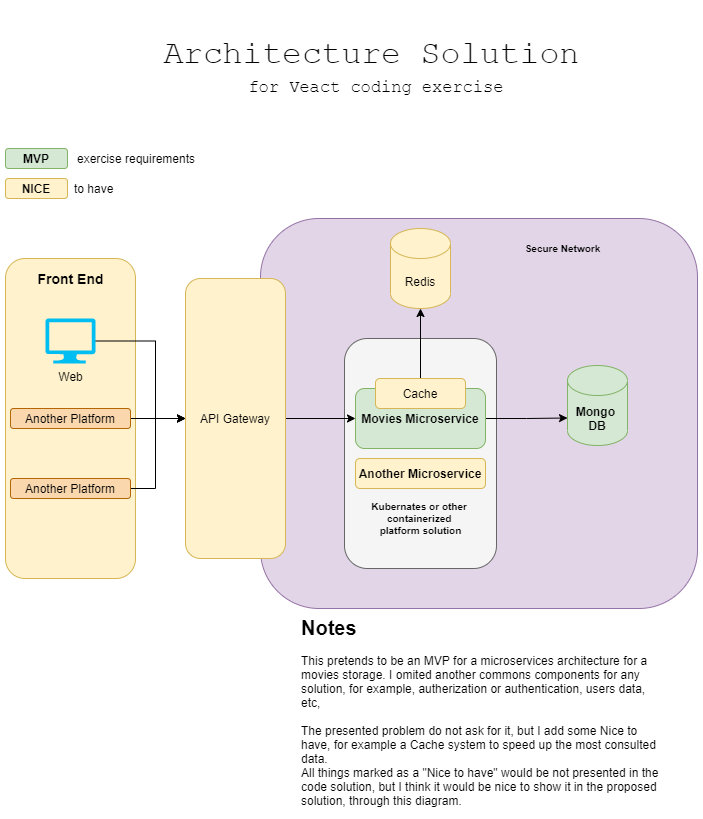

The diagram above was exported from draw.io. Its source (the exported page's mxGraphModel, read from the mxfile embedded in the PNG):
<mxGraphModel dx="865" dy="1659" grid="1" gridSize="10" guides="1" tooltips="1" connect="1" arrows="1" fold="1" page="1" pageScale="1" pageWidth="827" pageHeight="1169" math="0" shadow="0">
  <root>
    <mxCell id="0" />
    <mxCell id="1" parent="0" />
    <mxCell id="nQ-FjO1m1ACEpnVOrXRT-32" value="" style="rounded=1;whiteSpace=wrap;html=1;fontFamily=Helvetica;fontSize=10;align=left;fillColor=#e1d5e7;strokeColor=#9673a6;" vertex="1" parent="1">
      <mxGeometry x="293" y="90" width="437" height="390" as="geometry" />
    </mxCell>
    <mxCell id="nQ-FjO1m1ACEpnVOrXRT-29" value="" style="rounded=1;whiteSpace=wrap;html=1;fontFamily=Courier New;fontSize=33;align=left;fillColor=#f5f5f5;strokeColor=#666666;fontColor=#333333;" vertex="1" parent="1">
      <mxGeometry x="377" y="210" width="152" height="230" as="geometry" />
    </mxCell>
    <mxCell id="nQ-FjO1m1ACEpnVOrXRT-12" value="" style="rounded=1;whiteSpace=wrap;html=1;fillColor=#fff2cc;strokeColor=#d6b656;" vertex="1" parent="1">
      <mxGeometry x="38" y="130" width="130" height="320" as="geometry" />
    </mxCell>
    <mxCell id="nQ-FjO1m1ACEpnVOrXRT-9" style="edgeStyle=orthogonalEdgeStyle;rounded=0;orthogonalLoop=1;jettySize=auto;html=1;exitX=1;exitY=0.5;exitDx=0;exitDy=0;entryX=0;entryY=0;entryDx=0;entryDy=52.5;entryPerimeter=0;" edge="1" parent="1" source="nQ-FjO1m1ACEpnVOrXRT-1" target="nQ-FjO1m1ACEpnVOrXRT-4">
      <mxGeometry relative="1" as="geometry" />
    </mxCell>
    <mxCell id="nQ-FjO1m1ACEpnVOrXRT-1" value="Movies Microservice" style="rounded=1;whiteSpace=wrap;html=1;fillColor=#d5e8d4;strokeColor=#82b366;fontStyle=1" vertex="1" parent="1">
      <mxGeometry x="388" y="260" width="130" height="60" as="geometry" />
    </mxCell>
    <mxCell id="nQ-FjO1m1ACEpnVOrXRT-14" style="edgeStyle=orthogonalEdgeStyle;rounded=0;orthogonalLoop=1;jettySize=auto;html=1;exitX=1;exitY=0.5;exitDx=0;exitDy=0;entryX=0;entryY=0.5;entryDx=0;entryDy=0;" edge="1" parent="1" source="nQ-FjO1m1ACEpnVOrXRT-2" target="nQ-FjO1m1ACEpnVOrXRT-1">
      <mxGeometry relative="1" as="geometry" />
    </mxCell>
    <mxCell id="nQ-FjO1m1ACEpnVOrXRT-2" value="API Gateway" style="rounded=1;whiteSpace=wrap;html=1;fillColor=#fff2cc;strokeColor=#d6b656;" vertex="1" parent="1">
      <mxGeometry x="218" y="150" width="100" height="280" as="geometry" />
    </mxCell>
    <mxCell id="nQ-FjO1m1ACEpnVOrXRT-4" value="Mongo &lt;br&gt;DB" style="shape=cylinder3;whiteSpace=wrap;html=1;boundedLbl=1;backgroundOutline=1;size=15;fillColor=#d5e8d4;strokeColor=#82b366;fontStyle=1" vertex="1" parent="1">
      <mxGeometry x="600" y="237" width="60" height="80" as="geometry" />
    </mxCell>
    <mxCell id="nQ-FjO1m1ACEpnVOrXRT-7" style="edgeStyle=orthogonalEdgeStyle;rounded=0;orthogonalLoop=1;jettySize=auto;html=1;exitX=0.5;exitY=0;exitDx=0;exitDy=0;entryX=0.5;entryY=1;entryDx=0;entryDy=0;entryPerimeter=0;" edge="1" parent="1" source="nQ-FjO1m1ACEpnVOrXRT-5" target="nQ-FjO1m1ACEpnVOrXRT-6">
      <mxGeometry relative="1" as="geometry" />
    </mxCell>
    <mxCell id="nQ-FjO1m1ACEpnVOrXRT-5" value="Cache" style="rounded=1;whiteSpace=wrap;html=1;rotation=0;fillColor=#fff2cc;strokeColor=#d6b656;" vertex="1" parent="1">
      <mxGeometry x="408" y="250" width="90" height="30" as="geometry" />
    </mxCell>
    <mxCell id="nQ-FjO1m1ACEpnVOrXRT-6" value="Redis" style="shape=cylinder3;whiteSpace=wrap;html=1;boundedLbl=1;backgroundOutline=1;size=15;fillColor=#fff2cc;strokeColor=#d6b656;" vertex="1" parent="1">
      <mxGeometry x="423" y="100" width="60" height="80" as="geometry" />
    </mxCell>
    <mxCell id="nQ-FjO1m1ACEpnVOrXRT-11" style="edgeStyle=orthogonalEdgeStyle;rounded=0;orthogonalLoop=1;jettySize=auto;html=1;exitX=1;exitY=0.5;exitDx=0;exitDy=0;exitPerimeter=0;" edge="1" parent="1" source="nQ-FjO1m1ACEpnVOrXRT-10" target="nQ-FjO1m1ACEpnVOrXRT-2">
      <mxGeometry relative="1" as="geometry">
        <Array as="points">
          <mxPoint x="188" y="213" />
          <mxPoint x="188" y="290" />
        </Array>
      </mxGeometry>
    </mxCell>
    <mxCell id="nQ-FjO1m1ACEpnVOrXRT-10" value="Web" style="verticalLabelPosition=bottom;html=1;verticalAlign=top;align=center;strokeColor=none;fillColor=#00BEF2;shape=mxgraph.azure.computer;pointerEvents=1;" vertex="1" parent="1">
      <mxGeometry x="78" y="190" width="50" height="45" as="geometry" />
    </mxCell>
    <mxCell id="nQ-FjO1m1ACEpnVOrXRT-13" value="Front End" style="text;html=1;strokeColor=none;fillColor=none;align=center;verticalAlign=middle;whiteSpace=wrap;rounded=0;fontStyle=1;fontSize=14;" vertex="1" parent="1">
      <mxGeometry x="65.5" y="140" width="75" height="20" as="geometry" />
    </mxCell>
    <mxCell id="nQ-FjO1m1ACEpnVOrXRT-19" style="edgeStyle=orthogonalEdgeStyle;rounded=0;orthogonalLoop=1;jettySize=auto;html=1;exitX=1;exitY=0.5;exitDx=0;exitDy=0;entryX=0;entryY=0.5;entryDx=0;entryDy=0;" edge="1" parent="1" source="nQ-FjO1m1ACEpnVOrXRT-15" target="nQ-FjO1m1ACEpnVOrXRT-2">
      <mxGeometry relative="1" as="geometry" />
    </mxCell>
    <mxCell id="nQ-FjO1m1ACEpnVOrXRT-15" value="Another Platform" style="rounded=1;whiteSpace=wrap;html=1;fillColor=#fad7ac;strokeColor=#b46504;" vertex="1" parent="1">
      <mxGeometry x="43" y="280" width="120" height="20" as="geometry" />
    </mxCell>
    <mxCell id="nQ-FjO1m1ACEpnVOrXRT-20" style="edgeStyle=orthogonalEdgeStyle;rounded=0;orthogonalLoop=1;jettySize=auto;html=1;exitX=1;exitY=0.5;exitDx=0;exitDy=0;entryX=0;entryY=0.5;entryDx=0;entryDy=0;" edge="1" parent="1" source="nQ-FjO1m1ACEpnVOrXRT-17" target="nQ-FjO1m1ACEpnVOrXRT-2">
      <mxGeometry relative="1" as="geometry">
        <Array as="points">
          <mxPoint x="188" y="360" />
          <mxPoint x="188" y="290" />
        </Array>
      </mxGeometry>
    </mxCell>
    <mxCell id="nQ-FjO1m1ACEpnVOrXRT-17" value="Another Platform" style="rounded=1;whiteSpace=wrap;html=1;fillColor=#fad7ac;strokeColor=#b46504;" vertex="1" parent="1">
      <mxGeometry x="43" y="350" width="120" height="20" as="geometry" />
    </mxCell>
    <mxCell id="nQ-FjO1m1ACEpnVOrXRT-22" value="NICE" style="rounded=1;whiteSpace=wrap;html=1;fillColor=#fff2cc;strokeColor=#d6b656;fontStyle=1" vertex="1" parent="1">
      <mxGeometry x="38" y="50" width="62" height="20" as="geometry" />
    </mxCell>
    <mxCell id="nQ-FjO1m1ACEpnVOrXRT-23" value="MVP" style="rounded=1;whiteSpace=wrap;html=1;fillColor=#d5e8d4;strokeColor=#82b366;fontStyle=1" vertex="1" parent="1">
      <mxGeometry x="38" y="20" width="62" height="20" as="geometry" />
    </mxCell>
    <mxCell id="nQ-FjO1m1ACEpnVOrXRT-24" value="to have" style="text;html=1;strokeColor=none;fillColor=none;align=left;verticalAlign=middle;whiteSpace=wrap;rounded=0;" vertex="1" parent="1">
      <mxGeometry x="105" y="50" width="80" height="20" as="geometry" />
    </mxCell>
    <mxCell id="nQ-FjO1m1ACEpnVOrXRT-25" value="exercise requirements" style="text;html=1;strokeColor=none;fillColor=none;align=left;verticalAlign=middle;whiteSpace=wrap;rounded=0;" vertex="1" parent="1">
      <mxGeometry x="107.5" y="20" width="142.5" height="20" as="geometry" />
    </mxCell>
    <mxCell id="nQ-FjO1m1ACEpnVOrXRT-28" value="&lt;p style=&quot;line-height: 90%&quot;&gt;Architecture Solution &lt;br&gt;&lt;font style=&quot;font-size: 17px ; line-height: 40%&quot;&gt;for Veact coding exercise&amp;nbsp;&lt;/font&gt;&lt;/p&gt;" style="text;html=1;strokeColor=none;fillColor=none;align=center;verticalAlign=middle;whiteSpace=wrap;rounded=0;fontSize=33;fontFamily=Courier New;" vertex="1" parent="1">
      <mxGeometry x="129" y="-110" width="570" height="100" as="geometry" />
    </mxCell>
    <mxCell id="nQ-FjO1m1ACEpnVOrXRT-30" value="&lt;font style=&quot;font-size: 10px ; line-height: 30%&quot;&gt;Kubernates or other &lt;br style=&quot;font-size: 10px&quot;&gt;containerized &lt;br&gt;platform solution&lt;/font&gt;" style="text;html=1;strokeColor=none;fillColor=none;align=center;verticalAlign=middle;whiteSpace=wrap;rounded=0;fontFamily=Helvetica;fontSize=10;fontStyle=1" vertex="1" parent="1">
      <mxGeometry x="284.5" y="370" width="337" height="40" as="geometry" />
    </mxCell>
    <mxCell id="nQ-FjO1m1ACEpnVOrXRT-31" value="&lt;h1&gt;Notes&lt;/h1&gt;&lt;div style=&quot;font-size: 12px&quot;&gt;This pretends to be an MVP for a microservices architecture for a movies storage. I omited another commons components for any solution, for example, autherization or authentication, users data, etc,&amp;nbsp;&lt;br&gt;&lt;br&gt;The presented problem do not ask for it, but I add some Nice to have, for example a Cache system to speed up the most consulted data.&lt;br&gt;All things marked as a &quot;Nice to have&quot; would be not presented in the code solution, but I think it would be nice to show it in the proposed solution, through this diagram.&lt;/div&gt;" style="text;html=1;strokeColor=none;fillColor=none;spacing=5;spacingTop=-20;whiteSpace=wrap;overflow=hidden;rounded=0;fontFamily=Helvetica;fontSize=10;align=left;" vertex="1" parent="1">
      <mxGeometry x="329" y="485" width="370" height="200" as="geometry" />
    </mxCell>
    <mxCell id="nQ-FjO1m1ACEpnVOrXRT-33" value="&lt;b&gt;Secure Network&lt;/b&gt;" style="text;html=1;strokeColor=none;fillColor=none;align=center;verticalAlign=middle;whiteSpace=wrap;rounded=0;fontFamily=Helvetica;fontSize=10;" vertex="1" parent="1">
      <mxGeometry x="550" y="110" width="91" height="20" as="geometry" />
    </mxCell>
    <mxCell id="nQ-FjO1m1ACEpnVOrXRT-35" value="Another Microservice" style="rounded=1;whiteSpace=wrap;html=1;fillColor=#fff2cc;strokeColor=#d6b656;fontStyle=1" vertex="1" parent="1">
      <mxGeometry x="388" y="330" width="130" height="30" as="geometry" />
    </mxCell>
  </root>
</mxGraphModel>